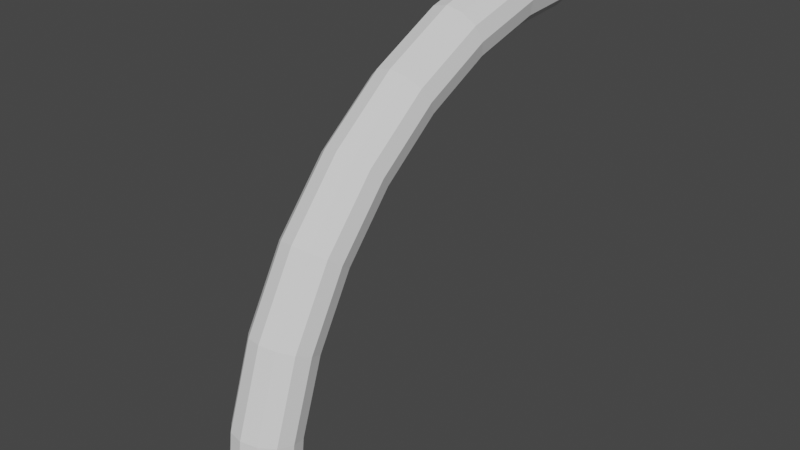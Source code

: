 # Source: LaySomeAngledPipe.blend  (saved by Blender 3.6.13; exported with 4.5.12 LTS)
import bpy
from mathutils import Matrix  # noqa: F401  (used for matrix-valued properties, if any)

bpy.ops.wm.read_factory_settings(use_empty=True)
scene = bpy.context.scene
scene.name = 'Scene'

# ---- collections
col_collection = bpy.data.collections.new('Collection'); scene.collection.children.link(col_collection)

# ---- world
world_world = bpy.data.worlds.new('World'); scene.world = world_world
world_world.use_nodes = True; world_world.node_tree.nodes.clear()
_N = world_world.node_tree.nodes; _L = world_world.node_tree.links
n0 = _N.new('ShaderNodeOutputWorld'); n0.name = 'World Output'; n0.location = (300, 300)
n1 = _N.new('ShaderNodeBackground'); n1.name = 'Background'; n1.location = (10, 300)
n1.inputs[0].default_value = (0.05088, 0.05088, 0.05088, 1.0)
_L.new(n1.outputs[0], n0.inputs[0])
n0.is_active_output = True
world_world.color = (0.05088, 0.05088, 0.05088)
world_world.use_sun_shadow = False
world_world.sun_shadow_jitter_overblur = 0.0

# ---- meshes
me_cylinder_001 = bpy.data.meshes.new('Cylinder.001')
me_cylinder_001.from_pydata([(0.0, 0.1, 0.0), (0.0, 0.1, 2.0), (0.05, 0.0866, 0.0), (0.05, 0.0866, 2.0), (0.0866, 0.05, 0.0), (0.0866, 0.05, 2.0), (0.1, 0.0, 0.0), (0.1, 0.0, 2.0), (0.0866, -0.05, 0.0), (0.0866, -0.05, 2.0), (0.05, -0.0866, 0.0), (0.05, -0.0866, 2.0), (0.0, -0.1, 0.0), (0.0, -0.1, 2.0), (-0.05, -0.0866, 0.0), (-0.05, -0.0866, 2.0), (-0.0866, -0.05, 0.0), (-0.0866, -0.05, 2.0), (-0.1, 0.0, 0.0), (-0.1, 0.0, 2.0), (-0.0866, 0.05, 0.0), (-0.0866, 0.05, 2.0), (-0.05, 0.0866, 0.0), (-0.05, 0.0866, 2.0), (0.0, 0.1, 0.2885), (0.0, 0.1, 0.5385), (0.0, 0.1, 0.7885), (0.0, 0.1, 1.038), (0.0, 0.1, 1.288), (0.0, 0.1, 1.538), (0.0, 0.1, 1.788), (0.05, 0.0866, 1.788), (0.05, 0.0866, 1.538), (0.05, 0.0866, 1.288), (0.05, 0.0866, 1.038), (0.05, 0.0866, 0.7885), (0.05, 0.0866, 0.5385), (0.05, 0.0866, 0.2885), (0.0866, 0.05, 1.788), (0.0866, 0.05, 1.538), (0.0866, 0.05, 1.288), (0.0866, 0.05, 1.038), (0.0866, 0.05, 0.7885), (0.0866, 0.05, 0.5385), (0.0866, 0.05, 0.2885), (0.1, 0.0, 1.788), (0.1, 0.0, 1.538), (0.1, 0.0, 1.288), (0.1, 0.0, 1.038), (0.1, 0.0, 0.7885), (0.1, 0.0, 0.5385), (0.1, 0.0, 0.2885), (0.0866, -0.05, 1.788), (0.0866, -0.05, 1.538), (0.0866, -0.05, 1.288), (0.0866, -0.05, 1.038), (0.0866, -0.05, 0.7885), (0.0866, -0.05, 0.5385), (0.0866, -0.05, 0.2885), (0.05, -0.0866, 1.788), (0.05, -0.0866, 1.538), (0.05, -0.0866, 1.288), (0.05, -0.0866, 1.038), (0.05, -0.0866, 0.7885), (0.05, -0.0866, 0.5385), (0.05, -0.0866, 0.2885), (0.0, -0.1, 1.788), (0.0, -0.1, 1.538), (0.0, -0.1, 1.288), (0.0, -0.1, 1.038), (0.0, -0.1, 0.7885), (0.0, -0.1, 0.5385), (0.0, -0.1, 0.2885), (-0.05, -0.0866, 1.788), (-0.05, -0.0866, 1.538), (-0.05, -0.0866, 1.288), (-0.05, -0.0866, 1.038), (-0.05, -0.0866, 0.7885), (-0.05, -0.0866, 0.5385), (-0.05, -0.0866, 0.2885), (-0.0866, -0.05, 1.788), (-0.0866, -0.05, 1.538), (-0.0866, -0.05, 1.288), (-0.0866, -0.05, 1.038), (-0.0866, -0.05, 0.7885), (-0.0866, -0.05, 0.5385), (-0.0866, -0.05, 0.2885), (-0.1, 0.0, 1.788), (-0.1, 0.0, 1.538), (-0.1, 0.0, 1.288), (-0.1, 0.0, 1.038), (-0.1, 0.0, 0.7885), (-0.1, 0.0, 0.5385), (-0.1, 0.0, 0.2885), (-0.0866, 0.05, 1.788), (-0.0866, 0.05, 1.538), (-0.0866, 0.05, 1.288), (-0.0866, 0.05, 1.038), (-0.0866, 0.05, 0.7885), (-0.0866, 0.05, 0.5385), (-0.0866, 0.05, 0.2885), (-0.05, 0.0866, 1.788), (-0.05, 0.0866, 1.538), (-0.05, 0.0866, 1.288), (-0.05, 0.0866, 1.038), (-0.05, 0.0866, 0.7885), (-0.05, 0.0866, 0.5385), (-0.05, 0.0866, 0.2885)], [], [(30, 1, 3, 31), (31, 3, 5, 38), (38, 5, 7, 45), (45, 7, 9, 52), (52, 9, 11, 59), (59, 11, 13, 66), (66, 13, 15, 73), (73, 15, 17, 80), (80, 17, 19, 87), (87, 19, 21, 94), (3, 1, 23, 21, 19, 17, 15, 13, 11, 9, 7, 5), (94, 21, 23, 101), (101, 23, 1, 30), (0, 2, 4, 6, 8, 10, 12, 14, 16, 18, 20, 22), (22, 107, 24, 0), (107, 106, 25, 24), (106, 105, 26, 25), (105, 104, 27, 26), (104, 103, 28, 27), (103, 102, 29, 28), (102, 101, 30, 29), (20, 100, 107, 22), (100, 99, 106, 107), (99, 98, 105, 106), (98, 97, 104, 105), (97, 96, 103, 104), (96, 95, 102, 103), (95, 94, 101, 102), (18, 93, 100, 20), (93, 92, 99, 100), (92, 91, 98, 99), (91, 90, 97, 98), (90, 89, 96, 97), (89, 88, 95, 96), (88, 87, 94, 95), (16, 86, 93, 18), (86, 85, 92, 93), (85, 84, 91, 92), (84, 83, 90, 91), (83, 82, 89, 90), (82, 81, 88, 89), (81, 80, 87, 88), (14, 79, 86, 16), (79, 78, 85, 86), (78, 77, 84, 85), (77, 76, 83, 84), (76, 75, 82, 83), (75, 74, 81, 82), (74, 73, 80, 81), (12, 72, 79, 14), (72, 71, 78, 79), (71, 70, 77, 78), (70, 69, 76, 77), (69, 68, 75, 76), (68, 67, 74, 75), (67, 66, 73, 74), (10, 65, 72, 12), (65, 64, 71, 72), (64, 63, 70, 71), (63, 62, 69, 70), (62, 61, 68, 69), (61, 60, 67, 68), (60, 59, 66, 67), (8, 58, 65, 10), (58, 57, 64, 65), (57, 56, 63, 64), (56, 55, 62, 63), (55, 54, 61, 62), (54, 53, 60, 61), (53, 52, 59, 60), (6, 51, 58, 8), (51, 50, 57, 58), (50, 49, 56, 57), (49, 48, 55, 56), (48, 47, 54, 55), (47, 46, 53, 54), (46, 45, 52, 53), (4, 44, 51, 6), (44, 43, 50, 51), (43, 42, 49, 50), (42, 41, 48, 49), (41, 40, 47, 48), (40, 39, 46, 47), (39, 38, 45, 46), (2, 37, 44, 4), (37, 36, 43, 44), (36, 35, 42, 43), (35, 34, 41, 42), (34, 33, 40, 41), (33, 32, 39, 40), (32, 31, 38, 39), (0, 24, 37, 2), (24, 25, 36, 37), (25, 26, 35, 36), (26, 27, 34, 35), (27, 28, 33, 34), (28, 29, 32, 33), (29, 30, 31, 32)])
_uv = me_cylinder_001.uv_layers.new(name='UVMap')
_uv.uv.foreach_set('vector', [1.0, 0.9471, 1.0, 1.0, 0.9167, 1.0, 0.9167, 0.9471, 0.9167, 0.9471, 0.9167, 1.0, 0.8333, 1.0, 0.8333, 0.9471, 0.8333, 0.9471, 0.8333, 1.0, 0.75, 1.0, 0.75, 0.9471, 0.75, 0.9471, 0.75, 1.0, 0.6667, 1.0, 0.6667, 0.9471, 0.6667, 0.9471, 0.6667, 1.0, 0.5833, 1.0, 0.5833, 0.9471, 0.5833, 0.9471, 0.5833, 1.0, 0.5, 1.0, 0.5, 0.9471, 0.5, 0.9471, 0.5, 1.0, 0.4167, 1.0, 0.4167, 0.9471, 0.4167, 0.9471, 0.4167, 1.0, 0.3333, 1.0, 0.3333, 0.9471, 0.3333, 0.9471, 0.3333, 1.0, 0.25, 1.0, 0.25, 0.9471, 0.25, 0.9471, 0.25, 1.0, 0.1667, 1.0, 0.1667, 0.9471, 0.37, 0.4578, 0.25, 0.49, 0.13, 0.4578, 0.04215, 0.37, 0.01, 0.25, 0.04215, 0.13, 0.13, 0.04215, 0.25, 0.01, 0.37, 0.04215, 0.4578, 0.13, 0.49, 0.25, 0.4578, 0.37, 0.1667, 0.9471, 0.1667, 1.0, 0.08333, 1.0, 0.08333, 0.9471, 0.08333, 0.9471, 0.08333, 1.0, 7.451e-08, 1.0, 7.451e-08, 0.9471, 0.75, 0.49, 0.87, 0.4578, 0.9578, 0.37, 0.99, 0.25, 0.9578, 0.13, 0.87, 0.04215, 0.75, 0.01, 0.63, 0.04215, 0.5422, 0.13, 0.51, 0.25, 0.5422, 0.37, 0.63, 0.4578, 0.08333, 0.5, 0.08333, 0.5721, 7.451e-08, 0.5721, 7.451e-08, 0.5, 0.08333, 0.5721, 0.08333, 0.6346, 7.451e-08, 0.6346, 7.451e-08, 0.5721, 0.08333, 0.6346, 0.08333, 0.6971, 7.451e-08, 0.6971, 7.451e-08, 0.6346, 0.08333, 0.6971, 0.08333, 0.7596, 7.451e-08, 0.7596, 7.451e-08, 0.6971, 0.08333, 0.7596, 0.08333, 0.8221, 7.451e-08, 0.8221, 7.451e-08, 0.7596, 0.08333, 0.8221, 0.08333, 0.8846, 7.451e-08, 0.8846, 7.451e-08, 0.8221, 0.08333, 0.8846, 0.08333, 0.9471, 7.451e-08, 0.9471, 7.451e-08, 0.8846, 0.1667, 0.5, 0.1667, 0.5721, 0.08333, 0.5721, 0.08333, 0.5, 0.1667, 0.5721, 0.1667, 0.6346, 0.08333, 0.6346, 0.08333, 0.5721, 0.1667, 0.6346, 0.1667, 0.6971, 0.08333, 0.6971, 0.08333, 0.6346, 0.1667, 0.6971, 0.1667, 0.7596, 0.08333, 0.7596, 0.08333, 0.6971, 0.1667, 0.7596, 0.1667, 0.8221, 0.08333, 0.8221, 0.08333, 0.7596, 0.1667, 0.8221, 0.1667, 0.8846, 0.08333, 0.8846, 0.08333, 0.8221, 0.1667, 0.8846, 0.1667, 0.9471, 0.08333, 0.9471, 0.08333, 0.8846, 0.25, 0.5, 0.25, 0.5721, 0.1667, 0.5721, 0.1667, 0.5, 0.25, 0.5721, 0.25, 0.6346, 0.1667, 0.6346, 0.1667, 0.5721, 0.25, 0.6346, 0.25, 0.6971, 0.1667, 0.6971, 0.1667, 0.6346, 0.25, 0.6971, 0.25, 0.7596, 0.1667, 0.7596, 0.1667, 0.6971, 0.25, 0.7596, 0.25, 0.8221, 0.1667, 0.8221, 0.1667, 0.7596, 0.25, 0.8221, 0.25, 0.8846, 0.1667, 0.8846, 0.1667, 0.8221, 0.25, 0.8846, 0.25, 0.9471, 0.1667, 0.9471, 0.1667, 0.8846, 0.3333, 0.5, 0.3333, 0.5721, 0.25, 0.5721, 0.25, 0.5, 0.3333, 0.5721, 0.3333, 0.6346, 0.25, 0.6346, 0.25, 0.5721, 0.3333, 0.6346, 0.3333, 0.6971, 0.25, 0.6971, 0.25, 0.6346, 0.3333, 0.6971, 0.3333, 0.7596, 0.25, 0.7596, 0.25, 0.6971, 0.3333, 0.7596, 0.3333, 0.8221, 0.25, 0.8221, 0.25, 0.7596, 0.3333, 0.8221, 0.3333, 0.8846, 0.25, 0.8846, 0.25, 0.8221, 0.3333, 0.8846, 0.3333, 0.9471, 0.25, 0.9471, 0.25, 0.8846, 0.4167, 0.5, 0.4167, 0.5721, 0.3333, 0.5721, 0.3333, 0.5, 0.4167, 0.5721, 0.4167, 0.6346, 0.3333, 0.6346, 0.3333, 0.5721, 0.4167, 0.6346, 0.4167, 0.6971, 0.3333, 0.6971, 0.3333, 0.6346, 0.4167, 0.6971, 0.4167, 0.7596, 0.3333, 0.7596, 0.3333, 0.6971, 0.4167, 0.7596, 0.4167, 0.8221, 0.3333, 0.8221, 0.3333, 0.7596, 0.4167, 0.8221, 0.4167, 0.8846, 0.3333, 0.8846, 0.3333, 0.8221, 0.4167, 0.8846, 0.4167, 0.9471, 0.3333, 0.9471, 0.3333, 0.8846, 0.5, 0.5, 0.5, 0.5721, 0.4167, 0.5721, 0.4167, 0.5, 0.5, 0.5721, 0.5, 0.6346, 0.4167, 0.6346, 0.4167, 0.5721, 0.5, 0.6346, 0.5, 0.6971, 0.4167, 0.6971, 0.4167, 0.6346, 0.5, 0.6971, 0.5, 0.7596, 0.4167, 0.7596, 0.4167, 0.6971, 0.5, 0.7596, 0.5, 0.8221, 0.4167, 0.8221, 0.4167, 0.7596, 0.5, 0.8221, 0.5, 0.8846, 0.4167, 0.8846, 0.4167, 0.8221, 0.5, 0.8846, 0.5, 0.9471, 0.4167, 0.9471, 0.4167, 0.8846, 0.5833, 0.5, 0.5833, 0.5721, 0.5, 0.5721, 0.5, 0.5, 0.5833, 0.5721, 0.5833, 0.6346, 0.5, 0.6346, 0.5, 0.5721, 0.5833, 0.6346, 0.5833, 0.6971, 0.5, 0.6971, 0.5, 0.6346, 0.5833, 0.6971, 0.5833, 0.7596, 0.5, 0.7596, 0.5, 0.6971, 0.5833, 0.7596, 0.5833, 0.8221, 0.5, 0.8221, 0.5, 0.7596, 0.5833, 0.8221, 0.5833, 0.8846, 0.5, 0.8846, 0.5, 0.8221, 0.5833, 0.8846, 0.5833, 0.9471, 0.5, 0.9471, 0.5, 0.8846, 0.6667, 0.5, 0.6667, 0.5721, 0.5833, 0.5721, 0.5833, 0.5, 0.6667, 0.5721, 0.6667, 0.6346, 0.5833, 0.6346, 0.5833, 0.5721, 0.6667, 0.6346, 0.6667, 0.6971, 0.5833, 0.6971, 0.5833, 0.6346, 0.6667, 0.6971, 0.6667, 0.7596, 0.5833, 0.7596, 0.5833, 0.6971, 0.6667, 0.7596, 0.6667, 0.8221, 0.5833, 0.8221, 0.5833, 0.7596, 0.6667, 0.8221, 0.6667, 0.8846, 0.5833, 0.8846, 0.5833, 0.8221, 0.6667, 0.8846, 0.6667, 0.9471, 0.5833, 0.9471, 0.5833, 0.8846, 0.75, 0.5, 0.75, 0.5721, 0.6667, 0.5721, 0.6667, 0.5, 0.75, 0.5721, 0.75, 0.6346, 0.6667, 0.6346, 0.6667, 0.5721, 0.75, 0.6346, 0.75, 0.6971, 0.6667, 0.6971, 0.6667, 0.6346, 0.75, 0.6971, 0.75, 0.7596, 0.6667, 0.7596, 0.6667, 0.6971, 0.75, 0.7596, 0.75, 0.8221, 0.6667, 0.8221, 0.6667, 0.7596, 0.75, 0.8221, 0.75, 0.8846, 0.6667, 0.8846, 0.6667, 0.8221, 0.75, 0.8846, 0.75, 0.9471, 0.6667, 0.9471, 0.6667, 0.8846, 0.8333, 0.5, 0.8333, 0.5721, 0.75, 0.5721, 0.75, 0.5, 0.8333, 0.5721, 0.8333, 0.6346, 0.75, 0.6346, 0.75, 0.5721, 0.8333, 0.6346, 0.8333, 0.6971, 0.75, 0.6971, 0.75, 0.6346, 0.8333, 0.6971, 0.8333, 0.7596, 0.75, 0.7596, 0.75, 0.6971, 0.8333, 0.7596, 0.8333, 0.8221, 0.75, 0.8221, 0.75, 0.7596, 0.8333, 0.8221, 0.8333, 0.8846, 0.75, 0.8846, 0.75, 0.8221, 0.8333, 0.8846, 0.8333, 0.9471, 0.75, 0.9471, 0.75, 0.8846, 0.9167, 0.5, 0.9167, 0.5721, 0.8333, 0.5721, 0.8333, 0.5, 0.9167, 0.5721, 0.9167, 0.6346, 0.8333, 0.6346, 0.8333, 0.5721, 0.9167, 0.6346, 0.9167, 0.6971, 0.8333, 0.6971, 0.8333, 0.6346, 0.9167, 0.6971, 0.9167, 0.7596, 0.8333, 0.7596, 0.8333, 0.6971, 0.9167, 0.7596, 0.9167, 0.8221, 0.8333, 0.8221, 0.8333, 0.7596, 0.9167, 0.8221, 0.9167, 0.8846, 0.8333, 0.8846, 0.8333, 0.8221, 0.9167, 0.8846, 0.9167, 0.9471, 0.8333, 0.9471, 0.8333, 0.8846, 1.0, 0.5, 1.0, 0.5721, 0.9167, 0.5721, 0.9167, 0.5, 1.0, 0.5721, 1.0, 0.6346, 0.9167, 0.6346, 0.9167, 0.5721, 1.0, 0.6346, 1.0, 0.6971, 0.9167, 0.6971, 0.9167, 0.6346, 1.0, 0.6971, 1.0, 0.7596, 0.9167, 0.7596, 0.9167, 0.6971, 1.0, 0.7596, 1.0, 0.8221, 0.9167, 0.8221, 0.9167, 0.7596, 1.0, 0.8221, 1.0, 0.8846, 0.9167, 0.8846, 0.9167, 0.8221, 1.0, 0.8846, 1.0, 0.9471, 0.9167, 0.9471, 0.9167, 0.8846])
me_cylinder_001.update()

# ---- objects
ob_cylinder = bpy.data.objects.new('Cylinder', me_cylinder_001)

# ---- transforms, parenting, visibility, modifiers, constraints
ob_cylinder.location = (-0.1818, 0.0, 0.0)
_m = ob_cylinder.modifiers.new('SimpleDeform', 'SIMPLE_DEFORM')
_m.deform_method = 'BEND'
_m.factor = 1.571
_m.angle = 1.571

# ---- collection membership
col_collection.objects.link(ob_cylinder)

# ---- scene / render settings (as saved in the file)
scene.frame_start = 1; scene.frame_end = 250; scene.frame_set(1)
scene.render.engine = 'BLENDER_EEVEE_NEXT'
scene.cycles.sampling_pattern = 'TABULATED_SOBOL'
scene.view_settings.view_transform = 'Filmic'
bpy.context.view_layer.update()

# ---- added for rendering (the .blend has no active camera and no usable light): camera, sun
cam_auto = bpy.data.cameras.new('AutoCamera')
cam_auto.lens = 50.0
cam_auto.sensor_width = 36.0
cam_auto.clip_end = 1000.0
ob_auto_camera = bpy.data.objects.new('AutoCamera', cam_auto)
scene.collection.objects.link(ob_auto_camera)
ob_auto_camera.location = (1.62452, -1.58099, 2.13169)
ob_auto_camera.rotation_euler = (1.09748, -7.21219e-08, 0.694738)
scene.camera = ob_auto_camera
light_auto_sun = bpy.data.lights.new('AutoSun', 'SUN')
light_auto_sun.energy = 3.0
light_auto_sun.angle = 0.0523599
ob_auto_sun = bpy.data.objects.new('AutoSun', light_auto_sun)
scene.collection.objects.link(ob_auto_sun)
ob_auto_sun.rotation_euler = (0.872665, 0.174533, 0.523599)
bpy.context.view_layer.update()
